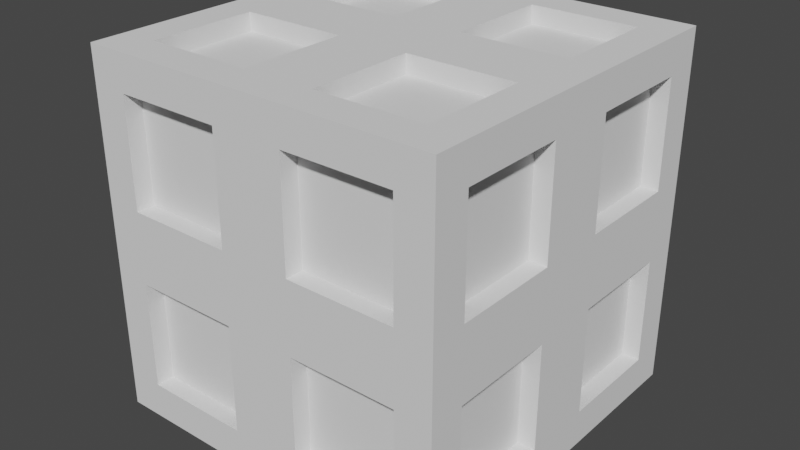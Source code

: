 # Source: Container.blend  (saved by Blender 3.5.10; exported with 4.5.12 LTS)
import bpy
from mathutils import Matrix  # noqa: F401  (used for matrix-valued properties, if any)

bpy.ops.wm.read_factory_settings(use_empty=True)
scene = bpy.context.scene
scene.name = 'Scene'

# ---- collections
col_collection = bpy.data.collections.new('Collection'); scene.collection.children.link(col_collection)

# ---- world
world_world = bpy.data.worlds.new('World'); scene.world = world_world
world_world.use_nodes = True; world_world.node_tree.nodes.clear()
_N = world_world.node_tree.nodes; _L = world_world.node_tree.links
n0 = _N.new('ShaderNodeOutputWorld'); n0.name = 'World Output'; n0.location = (300, 300)
n1 = _N.new('ShaderNodeBackground'); n1.name = 'Background'; n1.location = (10, 300)
n1.inputs[0].default_value = (0.05088, 0.05088, 0.05088, 1.0)
_L.new(n1.outputs[0], n0.inputs[0])
n0.is_active_output = True
world_world.color = (0.05088, 0.05088, 0.05088)
world_world.use_sun_shadow = False
world_world.sun_shadow_jitter_overblur = 0.0

# ---- meshes
me_cube = bpy.data.meshes.new('Cube')
me_cube.from_pydata([(1.0, 0.8, 1.8), (1.0, 0.8, 0.2), (1.0, -0.8, 1.8), (1.0, -0.8, 0.2), (-1.0, 0.8, 1.8), (-1.0, 0.8, 0.2), (-0.8, -1.0, 1.8), (-0.8, -1.0, 0.2), (-1.0, -0.2, 0.2), (-0.2, 1.0, 0.2), (1.0, 0.8, 1.2), (-0.8, -1.0, 0.8), (1.0, -0.8, 1.2), (-1.0, 0.8, 0.8), (0.2, -1.0, 1.8), (1.0, -0.2, 1.8), (0.2, -1.0, 0.2), (-1.0, -0.2, 1.8), (-0.2, 1.0, 1.8), (1.0, 0.2, 0.2), (-0.2, 1.0, 1.2), (1.0, -0.2, 1.2), (0.2, -0.2, 0.0), (-1.0, -0.2, 1.2), (0.2, -1.0, 1.2), (-0.2, -0.2, 2.0), (1.0, 0.2, 1.8), (0.8, -1.0, 1.8), (1.0, -0.8, 0.8), (1.0, 0.2, 1.2), (0.8, 1.0, 1.8), (1.0, 0.8, 0.8), (0.8, 0.2, 2.0), (1.0, 0.2, 0.8), (0.8, 1.0, 0.8), (0.8, 1.0, 0.2), (1.0, -0.2, 0.2), (1.0, -0.2, 0.8), (0.8, -1.0, 1.2), (0.8, -1.0, 0.2), (0.8, -0.2, 0.0), (1.0, 0.0, 1.0), (0.8, -0.8, 2.0), (0.8, -1.0, 0.8), (-0.2, -1.0, 1.8), (0.2, -1.0, 0.8), (1.0, -1.0, 1.0), (0.8, -0.8, 0.0), (-0.2, -1.0, 0.2), (-0.2, -1.0, 0.8), (-1.0, -0.8, 0.2), (-0.8, -1.0, 1.2), (0.2, -0.8, 0.0), (-0.2, -1.0, 1.2), (-1.0, -0.8, 1.2), (-1.0, -0.8, 1.8), (-0.2, -0.8, 2.0), (0.0, -1.0, 1.0), (-1.0, -0.8, 0.8), (-0.8, -0.8, 2.0), (-1.0, 0.2, 1.8), (-1.0, -0.2, 0.8), (-1.0, 0.2, 0.2), (-0.8, -0.8, 0.0), (-1.0, -1.0, 1.0), (-1.0, 0.2, 0.8), (-1.0, 0.8, 1.2), (-0.8, 1.0, 0.2), (-0.8, -0.2, 0.0), (-1.0, 0.2, 1.2), (-0.8, -0.2, 2.0), (-0.8, 1.0, 1.8), (-0.8, 1.0, 1.2), (-1.0, 0.0, 1.0), (-0.8, 0.8, 2.0), (-0.8, 1.0, 0.8), (0.2, 1.0, 1.8), (-0.2, 1.0, 0.8), (0.2, 1.0, 0.2), (-0.8, 0.8, 0.0), (-1.0, 1.0, 1.0), (0.2, 1.0, 0.8), (0.8, 1.0, 1.2), (0.8, 0.8, 0.0), (-0.2, 0.8, 0.0), (0.2, 1.0, 1.2), (-0.2, 0.8, 2.0), (0.8, 0.8, 2.0), (1.0, 1.0, 1.0), (0.0, 1.0, 1.0), (-0.2, -0.8, 0.0), (1.0, -1.0, 0.0), (0.8, 0.2, 0.0), (-0.2, -0.2, 0.0), (-0.8, 0.2, 0.0), (-1.0, -1.0, 0.0), (0.0, -1.0, 0.0), (-0.2, 0.2, 0.0), (0.2, 0.8, 0.0), (-1.0, 1.0, 0.0), (-1.0, 0.0, 0.0), (0.2, 0.2, 0.0), (1.0, 0.0, 0.0), (1.0, 1.0, 0.0), (0.0, 1.0, 0.0), (0.0, 0.0, 0.0), (0.2, -0.8, 2.0), (-1.0, -1.0, 2.0), (-0.8, 0.2, 2.0), (-0.2, 0.2, 2.0), (-1.0, 0.0, 2.0), (-1.0, 1.0, 2.0), (0.2, 0.8, 2.0), (0.2, 0.2, 2.0), (0.0, 1.0, 2.0), (1.0, 1.0, 2.0), (0.8, -0.2, 2.0), (0.2, -0.2, 2.0), (1.0, 0.0, 2.0), (1.0, -1.0, 2.0), (0.0, -1.0, 2.0), (0.0, 0.0, 2.0), (0.9, -0.2, 1.8), (0.9, -0.8, 1.8), (0.9, -0.8, 1.2), (0.9, -0.2, 1.2), (0.9, 0.8, 1.8), (0.9, 0.8, 1.2), (0.9, 0.2, 1.8), (0.9, 0.2, 1.2), (0.9, 0.8, 0.8), (0.9, 0.8, 0.2), (0.9, 0.2, 0.2), (0.9, 0.2, 0.8), (0.9, -0.8, 0.8), (0.9, -0.8, 0.2), (0.9, -0.2, 0.2), (0.9, -0.2, 0.8), (0.8, -0.9, 1.8), (0.8, -0.9, 1.2), (0.2, -0.9, 1.8), (0.2, -0.9, 1.2), (0.8, -0.9, 0.8), (0.8, -0.9, 0.2), (0.2, -0.9, 0.2), (0.2, -0.9, 0.8), (-0.8, -0.9, 0.2), (-0.8, -0.9, 0.8), (-0.2, -0.9, 0.2), (-0.2, -0.9, 0.8), (-0.8, -0.9, 1.2), (-0.8, -0.9, 1.8), (-0.2, -0.9, 1.8), (-0.2, -0.9, 1.2), (-0.9, -0.8, 1.2), (-0.9, -0.8, 1.8), (-0.9, -0.2, 1.8), (-0.9, -0.2, 1.2), (-0.9, -0.2, 0.2), (-0.9, -0.8, 0.2), (-0.9, -0.8, 0.8), (-0.9, -0.2, 0.8), (-0.9, 0.8, 0.8), (-0.9, 0.8, 0.2), (-0.9, 0.2, 0.2), (-0.9, 0.2, 0.8), (-0.9, 0.2, 1.8), (-0.9, 0.8, 1.8), (-0.9, 0.8, 1.2), (-0.9, 0.2, 1.2), (-0.8, 0.9, 1.8), (-0.8, 0.9, 1.2), (-0.2, 0.9, 1.8), (-0.2, 0.9, 1.2), (-0.2, 0.9, 0.2), (-0.8, 0.9, 0.2), (-0.8, 0.9, 0.8), (-0.2, 0.9, 0.8), (0.8, 0.9, 0.8), (0.8, 0.9, 0.2), (0.2, 0.9, 0.2), (0.2, 0.9, 0.8), (0.2, 0.9, 1.8), (0.8, 0.9, 1.8), (0.8, 0.9, 1.2), (0.2, 0.9, 1.2), (0.2, -0.8, 0.1), (0.8, -0.8, 0.1), (0.8, -0.2, 0.1), (0.2, -0.2, 0.1), (-0.8, -0.2, 0.1), (-0.8, -0.8, 0.1), (-0.2, -0.8, 0.1), (-0.2, -0.2, 0.1), (-0.2, 0.8, 0.1), (-0.8, 0.8, 0.1), (-0.8, 0.2, 0.1), (-0.2, 0.2, 0.1), (0.8, 0.2, 0.1), (0.8, 0.8, 0.1), (0.2, 0.8, 0.1), (0.2, 0.2, 0.1), (-0.2, -0.8, 1.9), (-0.8, -0.8, 1.9), (-0.8, -0.2, 1.9), (-0.2, -0.2, 1.9), (-0.8, 0.2, 1.9), (-0.8, 0.8, 1.9), (-0.2, 0.8, 1.9), (-0.2, 0.2, 1.9), (0.2, 0.8, 1.9), (0.8, 0.8, 1.9), (0.8, 0.2, 1.9), (0.2, 0.2, 1.9), (0.8, -0.2, 1.9), (0.8, -0.8, 1.9), (0.2, -0.8, 1.9), (0.2, -0.2, 1.9)], [], [(30, 82, 184, 183), (1, 31, 130, 131), (97, 94, 196, 197), (43, 45, 145, 142), (76, 30, 183, 182), (84, 97, 197, 194), (16, 39, 143, 144), (17, 23, 157, 156), (94, 79, 195, 196), (39, 43, 142, 143), (108, 109, 209, 206), (23, 54, 154, 157), (79, 84, 194, 195), (109, 86, 208, 209), (55, 17, 156, 155), (69, 60, 166, 169), (86, 74, 207, 208), (54, 55, 155, 154), (66, 69, 169, 168), (26, 29, 129, 128), (74, 108, 206, 207), (4, 66, 168, 167), (78, 81, 181, 180), (29, 10, 127, 129), (2, 15, 118, 119), (12, 2, 119, 46), (21, 12, 46, 41), (15, 21, 41, 118), (0, 10, 88, 115), (26, 0, 115, 118), (10, 29, 41, 88), (29, 26, 118, 41), (31, 1, 103, 88), (1, 19, 102, 103), (33, 31, 88, 41), (19, 33, 41, 102), (3, 28, 46, 91), (36, 3, 91, 102), (28, 37, 41, 46), (37, 36, 102, 41), (27, 38, 46, 119), (14, 27, 119, 120), (38, 24, 57, 46), (24, 14, 120, 57), (43, 39, 91, 46), (39, 16, 96, 91), (45, 43, 46, 57), (16, 45, 57, 96), (7, 11, 64, 95), (48, 7, 95, 96), (11, 49, 57, 64), (49, 48, 96, 57), (51, 6, 107, 64), (6, 44, 120, 107), (53, 51, 64, 57), (44, 53, 57, 120), (55, 54, 64, 107), (17, 55, 107, 110), (54, 23, 73, 64), (23, 17, 110, 73), (50, 8, 100, 95), (58, 50, 95, 64), (61, 58, 64, 73), (8, 61, 73, 100), (5, 13, 80, 99), (62, 5, 99, 100), (13, 65, 73, 80), (65, 62, 100, 73), (4, 60, 110, 111), (66, 4, 111, 80), (69, 66, 80, 73), (60, 69, 73, 110), (71, 72, 80, 111), (18, 71, 111, 114), (72, 20, 89, 80), (20, 18, 114, 89), (67, 9, 104, 99), (75, 67, 99, 80), (77, 75, 80, 89), (9, 77, 89, 104), (35, 34, 88, 103), (78, 35, 103, 104), (34, 81, 89, 88), (81, 78, 104, 89), (30, 76, 114, 115), (82, 30, 115, 88), (85, 82, 88, 89), (76, 85, 89, 114), (52, 47, 91, 96), (47, 40, 102, 91), (22, 52, 96, 105), (40, 22, 105, 102), (68, 63, 95, 100), (63, 90, 96, 95), (90, 93, 105, 96), (93, 68, 100, 105), (84, 79, 99, 104), (79, 94, 100, 99), (97, 84, 104, 105), (94, 97, 105, 100), (92, 83, 103, 102), (83, 98, 104, 103), (98, 101, 105, 104), (101, 92, 102, 105), (56, 59, 107, 120), (59, 70, 110, 107), (25, 56, 120, 121), (70, 25, 121, 110), (108, 74, 111, 110), (74, 86, 114, 111), (86, 109, 121, 114), (109, 108, 110, 121), (112, 87, 115, 114), (87, 32, 118, 115), (113, 112, 114, 121), (32, 113, 121, 118), (116, 42, 119, 118), (42, 106, 120, 119), (106, 117, 121, 120), (117, 116, 118, 121), (205, 204, 203, 202), (153, 152, 151, 150), (169, 166, 167, 168), (189, 188, 187, 186), (125, 122, 123, 124), (185, 182, 183, 184), (180, 181, 178, 179), (175, 176, 177, 174), (171, 170, 172, 173), (136, 137, 134, 135), (131, 130, 133, 132), (127, 126, 128, 129), (190, 193, 192, 191), (195, 194, 197, 196), (200, 199, 198, 201), (164, 165, 162, 163), (159, 160, 161, 158), (154, 155, 156, 157), (148, 149, 147, 146), (143, 142, 145, 144), (139, 138, 140, 141), (214, 217, 216, 215), (211, 210, 213, 212), (208, 207, 206, 209), (45, 16, 144, 145), (19, 1, 131, 132), (82, 85, 185, 184), (72, 71, 170, 171), (31, 33, 133, 130), (85, 76, 182, 185), (71, 18, 172, 170), (87, 112, 210, 211), (33, 19, 132, 133), (20, 72, 171, 173), (8, 50, 159, 158), (32, 87, 211, 212), (18, 20, 173, 172), (50, 58, 160, 159), (112, 113, 213, 210), (83, 92, 198, 199), (58, 61, 161, 160), (113, 32, 212, 213), (11, 7, 146, 147), (98, 83, 199, 200), (61, 8, 158, 161), (7, 48, 148, 146), (101, 98, 200, 201), (47, 52, 186, 187), (49, 11, 147, 149), (92, 101, 201, 198), (28, 3, 135, 134), (40, 47, 187, 188), (48, 49, 149, 148), (3, 36, 136, 135), (52, 22, 189, 186), (9, 67, 175, 174), (37, 28, 134, 137), (22, 40, 188, 189), (15, 2, 123, 122), (67, 75, 176, 175), (42, 116, 214, 215), (36, 37, 137, 136), (2, 12, 124, 123), (75, 77, 177, 176), (13, 5, 163, 162), (106, 42, 215, 216), (12, 21, 125, 124), (77, 9, 174, 177), (5, 62, 164, 163), (117, 106, 216, 217), (59, 56, 202, 203), (21, 15, 122, 125), (65, 13, 162, 165), (116, 117, 217, 214), (6, 51, 150, 151), (70, 59, 203, 204), (62, 65, 165, 164), (44, 6, 151, 152), (56, 25, 205, 202), (63, 68, 190, 191), (51, 53, 153, 150), (25, 70, 204, 205), (38, 27, 138, 139), (90, 63, 191, 192), (53, 44, 152, 153), (27, 14, 140, 138), (93, 90, 192, 193), (34, 35, 179, 178), (24, 38, 139, 141), (68, 93, 193, 190), (10, 0, 126, 127), (35, 78, 180, 179), (14, 24, 141, 140), (0, 26, 128, 126), (81, 34, 178, 181), (60, 4, 167, 166)])
_uv = me_cube.uv_layers.new(name='UVMap')
_uv.uv.foreach_set('vector', [0.6, 0.475, 0.525, 0.475, 0.525, 0.475, 0.6, 0.475, 0.4, 0.525, 0.475, 0.525, 0.475, 0.525, 0.4, 0.525, 0.225, 0.6, 0.15, 0.6, 0.15, 0.6, 0.225, 0.6, 0.475, 0.775, 0.475, 0.85, 0.475, 0.85, 0.475, 0.775, 0.6, 0.4, 0.6, 0.475, 0.6, 0.475, 0.6, 0.4, 0.225, 0.525, 0.225, 0.6, 0.225, 0.6, 0.225, 0.525, 0.4, 0.85, 0.4, 0.775, 0.4, 0.775, 0.4, 0.85, 0.6, 0.1, 0.525, 0.1, 0.525, 0.1, 0.6, 0.1, 0.15, 0.6, 0.15, 0.525, 0.15, 0.525, 0.15, 0.6, 0.4, 0.775, 0.475, 0.775, 0.475, 0.775, 0.4, 0.775, 0.85, 0.6, 0.775, 0.6, 0.775, 0.6, 0.85, 0.6, 0.525, 0.1, 0.525, 0.025, 0.525, 0.025, 0.525, 0.1, 0.15, 0.525, 0.225, 0.525, 0.225, 0.525, 0.15, 0.525, 0.775, 0.6, 0.775, 0.525, 0.775, 0.525, 0.775, 0.6, 0.6, 0.025, 0.6, 0.1, 0.6, 0.1, 0.6, 0.025, 0.525, 0.15, 0.6, 0.15, 0.6, 0.15, 0.525, 0.15, 0.775, 0.525, 0.85, 0.525, 0.85, 0.525, 0.775, 0.525, 0.525, 0.025, 0.6, 0.025, 0.6, 0.025, 0.525, 0.025, 0.525, 0.225, 0.525, 0.15, 0.525, 0.15, 0.525, 0.225, 0.6, 0.6, 0.525, 0.6, 0.525, 0.6, 0.6, 0.6, 0.85, 0.525, 0.85, 0.6, 0.85, 0.6, 0.85, 0.525, 0.6, 0.225, 0.525, 0.225, 0.525, 0.225, 0.6, 0.225, 0.4, 0.4, 0.475, 0.4, 0.475, 0.4, 0.4, 0.4, 0.525, 0.6, 0.525, 0.525, 0.525, 0.525, 0.525, 0.6, 0.6, 0.725, 0.6, 0.65, 0.625, 0.625, 0.625, 0.75, 0.525, 0.725, 0.6, 0.725, 0.625, 0.75, 0.5, 0.75, 0.525, 0.65, 0.525, 0.725, 0.5, 0.75, 0.5, 0.625, 0.6, 0.65, 0.525, 0.65, 0.5, 0.625, 0.625, 0.625, 0.6, 0.525, 0.525, 0.525, 0.5, 0.5, 0.625, 0.5, 0.6, 0.6, 0.6, 0.525, 0.625, 0.5, 0.625, 0.625, 0.525, 0.525, 0.525, 0.6, 0.5, 0.625, 0.5, 0.5, 0.525, 0.6, 0.6, 0.6, 0.625, 0.625, 0.5, 0.625, 0.475, 0.525, 0.4, 0.525, 0.375, 0.5, 0.5, 0.5, 0.4, 0.525, 0.4, 0.6, 0.375, 0.625, 0.375, 0.5, 0.475, 0.6, 0.475, 0.525, 0.5, 0.5, 0.5, 0.625, 0.4, 0.6, 0.475, 0.6, 0.5, 0.625, 0.375, 0.625, 0.4, 0.725, 0.475, 0.725, 0.5, 0.75, 0.375, 0.75, 0.4, 0.65, 0.4, 0.725, 0.375, 0.75, 0.375, 0.625, 0.475, 0.725, 0.475, 0.65, 0.5, 0.625, 0.5, 0.75, 0.475, 0.65, 0.4, 0.65, 0.375, 0.625, 0.5, 0.625, 0.6, 0.775, 0.525, 0.775, 0.5, 0.75, 0.625, 0.75, 0.6, 0.85, 0.6, 0.775, 0.625, 0.75, 0.625, 0.875, 0.525, 0.775, 0.525, 0.85, 0.5, 0.875, 0.5, 0.75, 0.525, 0.85, 0.6, 0.85, 0.625, 0.875, 0.5, 0.875, 0.475, 0.775, 0.4, 0.775, 0.375, 0.75, 0.5, 0.75, 0.4, 0.775, 0.4, 0.85, 0.375, 0.875, 0.375, 0.75, 0.475, 0.85, 0.475, 0.775, 0.5, 0.75, 0.5, 0.875, 0.4, 0.85, 0.475, 0.85, 0.5, 0.875, 0.375, 0.875, 0.4, 0.975, 0.475, 0.975, 0.5, 1.0, 0.375, 1.0, 0.4, 0.9, 0.4, 0.975, 0.375, 1.0, 0.375, 0.875, 0.475, 0.975, 0.475, 0.9, 0.5, 0.875, 0.5, 1.0, 0.475, 0.9, 0.4, 0.9, 0.375, 0.875, 0.5, 0.875, 0.525, 0.975, 0.6, 0.975, 0.625, 1.0, 0.5, 1.0, 0.6, 0.975, 0.6, 0.9, 0.625, 0.875, 0.625, 1.0, 0.525, 0.9, 0.525, 0.975, 0.5, 1.0, 0.5, 0.875, 0.6, 0.9, 0.525, 0.9, 0.5, 0.875, 0.625, 0.875, 0.6, 0.025, 0.525, 0.025, 0.5, 0.0, 0.625, 0.0, 0.6, 0.1, 0.6, 0.025, 0.625, 0.0, 0.625, 0.125, 0.525, 0.025, 0.525, 0.1, 0.5, 0.125, 0.5, 0.0, 0.525, 0.1, 0.6, 0.1, 0.625, 0.125, 0.5, 0.125, 0.4, 0.025, 0.4, 0.1, 0.375, 0.125, 0.375, 0.0, 0.475, 0.025, 0.4, 0.025, 0.375, 0.0, 0.5, 0.0, 0.475, 0.1, 0.475, 0.025, 0.5, 0.0, 0.5, 0.125, 0.4, 0.1, 0.475, 0.1, 0.5, 0.125, 0.375, 0.125, 0.4, 0.225, 0.475, 0.225, 0.5, 0.25, 0.375, 0.25, 0.4, 0.15, 0.4, 0.225, 0.375, 0.25, 0.375, 0.125, 0.475, 0.225, 0.475, 0.15, 0.5, 0.125, 0.5, 0.25, 0.475, 0.15, 0.4, 0.15, 0.375, 0.125, 0.5, 0.125, 0.6, 0.225, 0.6, 0.15, 0.625, 0.125, 0.625, 0.25, 0.525, 0.225, 0.6, 0.225, 0.625, 0.25, 0.5, 0.25, 0.525, 0.15, 0.525, 0.225, 0.5, 0.25, 0.5, 0.125, 0.6, 0.15, 0.525, 0.15, 0.5, 0.125, 0.625, 0.125, 0.6, 0.275, 0.525, 0.275, 0.5, 0.25, 0.625, 0.25, 0.6, 0.35, 0.6, 0.275, 0.625, 0.25, 0.625, 0.375, 0.525, 0.275, 0.525, 0.35, 0.5, 0.375, 0.5, 0.25, 0.525, 0.35, 0.6, 0.35, 0.625, 0.375, 0.5, 0.375, 0.4, 0.275, 0.4, 0.35, 0.375, 0.375, 0.375, 0.25, 0.475, 0.275, 0.4, 0.275, 0.375, 0.25, 0.5, 0.25, 0.475, 0.35, 0.475, 0.275, 0.5, 0.25, 0.5, 0.375, 0.4, 0.35, 0.475, 0.35, 0.5, 0.375, 0.375, 0.375, 0.4, 0.475, 0.475, 0.475, 0.5, 0.5, 0.375, 0.5, 0.4, 0.4, 0.4, 0.475, 0.375, 0.5, 0.375, 0.375, 0.475, 0.475, 0.475, 0.4, 0.5, 0.375, 0.5, 0.5, 0.475, 0.4, 0.4, 0.4, 0.375, 0.375, 0.5, 0.375, 0.6, 0.475, 0.6, 0.4, 0.625, 0.375, 0.625, 0.5, 0.525, 0.475, 0.6, 0.475, 0.625, 0.5, 0.5, 0.5, 0.525, 0.4, 0.525, 0.475, 0.5, 0.5, 0.5, 0.375, 0.6, 0.4, 0.525, 0.4, 0.5, 0.375, 0.625, 0.375, 0.275, 0.725, 0.35, 0.725, 0.375, 0.75, 0.25, 0.75, 0.35, 0.725, 0.35, 0.65, 0.375, 0.625, 0.375, 0.75, 0.275, 0.65, 0.275, 0.725, 0.25, 0.75, 0.25, 0.625, 0.35, 0.65, 0.275, 0.65, 0.25, 0.625, 0.375, 0.625, 0.15, 0.65, 0.15, 0.725, 0.125, 0.75, 0.125, 0.625, 0.15, 0.725, 0.225, 0.725, 0.25, 0.75, 0.125, 0.75, 0.225, 0.725, 0.225, 0.65, 0.25, 0.625, 0.25, 0.75, 0.225, 0.65, 0.15, 0.65, 0.125, 0.625, 0.25, 0.625, 0.225, 0.525, 0.15, 0.525, 0.125, 0.5, 0.25, 0.5, 0.15, 0.525, 0.15, 0.6, 0.125, 0.625, 0.125, 0.5, 0.225, 0.6, 0.225, 0.525, 0.25, 0.5, 0.25, 0.625, 0.15, 0.6, 0.225, 0.6, 0.25, 0.625, 0.125, 0.625, 0.35, 0.6, 0.35, 0.525, 0.375, 0.5, 0.375, 0.625, 0.35, 0.525, 0.275, 0.525, 0.25, 0.5, 0.375, 0.5, 0.275, 0.525, 0.275, 0.6, 0.25, 0.625, 0.25, 0.5, 0.275, 0.6, 0.35, 0.6, 0.375, 0.625, 0.25, 0.625, 0.775, 0.725, 0.85, 0.725, 0.875, 0.75, 0.75, 0.75, 0.85, 0.725, 0.85, 0.65, 0.875, 0.625, 0.875, 0.75, 0.775, 0.65, 0.775, 0.725, 0.75, 0.75, 0.75, 0.625, 0.85, 0.65, 0.775, 0.65, 0.75, 0.625, 0.875, 0.625, 0.85, 0.6, 0.85, 0.525, 0.875, 0.5, 0.875, 0.625, 0.85, 0.525, 0.775, 0.525, 0.75, 0.5, 0.875, 0.5, 0.775, 0.525, 0.775, 0.6, 0.75, 0.625, 0.75, 0.5, 0.775, 0.6, 0.85, 0.6, 0.875, 0.625, 0.75, 0.625, 0.725, 0.525, 0.65, 0.525, 0.625, 0.5, 0.75, 0.5, 0.65, 0.525, 0.65, 0.6, 0.625, 0.625, 0.625, 0.5, 0.725, 0.6, 0.725, 0.525, 0.75, 0.5, 0.75, 0.625, 0.65, 0.6, 0.725, 0.6, 0.75, 0.625, 0.625, 0.625, 0.65, 0.65, 0.65, 0.725, 0.625, 0.75, 0.625, 0.625, 0.65, 0.725, 0.725, 0.725, 0.75, 0.75, 0.625, 0.75, 0.725, 0.725, 0.725, 0.65, 0.75, 0.625, 0.75, 0.75, 0.725, 0.65, 0.65, 0.65, 0.625, 0.625, 0.75, 0.625, 0.775, 0.65, 0.85, 0.65, 0.85, 0.725, 0.775, 0.725, 0.525, 0.9, 0.6, 0.9, 0.6, 0.975, 0.525, 0.975, 0.525, 0.15, 0.6, 0.15, 0.6, 0.225, 0.525, 0.225, 0.275, 0.65, 0.35, 0.65, 0.35, 0.725, 0.275, 0.725, 0.525, 0.65, 0.6, 0.65, 0.6, 0.725, 0.525, 0.725, 0.525, 0.4, 0.6, 0.4, 0.6, 0.475, 0.525, 0.475, 0.4, 0.4, 0.475, 0.4, 0.475, 0.475, 0.4, 0.475, 0.4, 0.275, 0.475, 0.275, 0.475, 0.35, 0.4, 0.35, 0.525, 0.275, 0.6, 0.275, 0.6, 0.35, 0.525, 0.35, 0.4, 0.65, 0.475, 0.65, 0.475, 0.725, 0.4, 0.725, 0.4, 0.525, 0.475, 0.525, 0.475, 0.6, 0.4, 0.6, 0.525, 0.525, 0.6, 0.525, 0.6, 0.6, 0.525, 0.6, 0.15, 0.65, 0.225, 0.65, 0.225, 0.725, 0.15, 0.725, 0.15, 0.525, 0.225, 0.525, 0.225, 0.6, 0.15, 0.6, 0.275, 0.525, 0.35, 0.525, 0.35, 0.6, 0.275, 0.6, 0.4, 0.15, 0.475, 0.15, 0.475, 0.225, 0.4, 0.225, 0.4, 0.025, 0.475, 0.025, 0.475, 0.1, 0.4, 0.1, 0.525, 0.025, 0.6, 0.025, 0.6, 0.1, 0.525, 0.1, 0.4, 0.9, 0.475, 0.9, 0.475, 0.975, 0.4, 0.975, 0.4, 0.775, 0.475, 0.775, 0.475, 0.85, 0.4, 0.85, 0.525, 0.775, 0.6, 0.775, 0.6, 0.85, 0.525, 0.85, 0.65, 0.65, 0.725, 0.65, 0.725, 0.725, 0.65, 0.725, 0.65, 0.525, 0.725, 0.525, 0.725, 0.6, 0.65, 0.6, 0.775, 0.525, 0.85, 0.525, 0.85, 0.6, 0.775, 0.6, 0.475, 0.85, 0.4, 0.85, 0.4, 0.85, 0.475, 0.85, 0.4, 0.6, 0.4, 0.525, 0.4, 0.525, 0.4, 0.6, 0.525, 0.475, 0.525, 0.4, 0.525, 0.4, 0.525, 0.475, 0.525, 0.275, 0.6, 0.275, 0.6, 0.275, 0.525, 0.275, 0.475, 0.525, 0.475, 0.6, 0.475, 0.6, 0.475, 0.525, 0.525, 0.4, 0.6, 0.4, 0.6, 0.4, 0.525, 0.4, 0.6, 0.275, 0.6, 0.35, 0.6, 0.35, 0.6, 0.275, 0.65, 0.525, 0.725, 0.525, 0.725, 0.525, 0.65, 0.525, 0.475, 0.6, 0.4, 0.6, 0.4, 0.6, 0.475, 0.6, 0.525, 0.35, 0.525, 0.275, 0.525, 0.275, 0.525, 0.35, 0.4, 0.1, 0.4, 0.025, 0.4, 0.025, 0.4, 0.1, 0.65, 0.6, 0.65, 0.525, 0.65, 0.525, 0.65, 0.6, 0.6, 0.35, 0.525, 0.35, 0.525, 0.35, 0.6, 0.35, 0.4, 0.025, 0.475, 0.025, 0.475, 0.025, 0.4, 0.025, 0.725, 0.525, 0.725, 0.6, 0.725, 0.6, 0.725, 0.525, 0.35, 0.525, 0.35, 0.6, 0.35, 0.6, 0.35, 0.525, 0.475, 0.025, 0.475, 0.1, 0.475, 0.1, 0.475, 0.025, 0.725, 0.6, 0.65, 0.6, 0.65, 0.6, 0.725, 0.6, 0.475, 0.975, 0.4, 0.975, 0.4, 0.975, 0.475, 0.975, 0.275, 0.525, 0.35, 0.525, 0.35, 0.525, 0.275, 0.525, 0.475, 0.1, 0.4, 0.1, 0.4, 0.1, 0.475, 0.1, 0.4, 0.975, 0.4, 0.9, 0.4, 0.9, 0.4, 0.975, 0.275, 0.6, 0.275, 0.525, 0.275, 0.525, 0.275, 0.6, 0.35, 0.725, 0.275, 0.725, 0.275, 0.725, 0.35, 0.725, 0.475, 0.9, 0.475, 0.975, 0.475, 0.975, 0.475, 0.9, 0.35, 0.6, 0.275, 0.6, 0.275, 0.6, 0.35, 0.6, 0.475, 0.725, 0.4, 0.725, 0.4, 0.725, 0.475, 0.725, 0.35, 0.65, 0.35, 0.725, 0.35, 0.725, 0.35, 0.65, 0.4, 0.9, 0.475, 0.9, 0.475, 0.9, 0.4, 0.9, 0.4, 0.725, 0.4, 0.65, 0.4, 0.65, 0.4, 0.725, 0.275, 0.725, 0.275, 0.65, 0.275, 0.65, 0.275, 0.725, 0.4, 0.35, 0.4, 0.275, 0.4, 0.275, 0.4, 0.35, 0.475, 0.65, 0.475, 0.725, 0.475, 0.725, 0.475, 0.65, 0.275, 0.65, 0.35, 0.65, 0.35, 0.65, 0.275, 0.65, 0.6, 0.65, 0.6, 0.725, 0.6, 0.725, 0.6, 0.65, 0.4, 0.275, 0.475, 0.275, 0.475, 0.275, 0.4, 0.275, 0.65, 0.725, 0.65, 0.65, 0.65, 0.65, 0.65, 0.725, 0.4, 0.65, 0.475, 0.65, 0.475, 0.65, 0.4, 0.65, 0.6, 0.725, 0.525, 0.725, 0.525, 0.725, 0.6, 0.725, 0.475, 0.275, 0.475, 0.35, 0.475, 0.35, 0.475, 0.275, 0.475, 0.225, 0.4, 0.225, 0.4, 0.225, 0.475, 0.225, 0.725, 0.725, 0.65, 0.725, 0.65, 0.725, 0.725, 0.725, 0.525, 0.725, 0.525, 0.65, 0.525, 0.65, 0.525, 0.725, 0.475, 0.35, 0.4, 0.35, 0.4, 0.35, 0.475, 0.35, 0.4, 0.225, 0.4, 0.15, 0.4, 0.15, 0.4, 0.225, 0.725, 0.65, 0.725, 0.725, 0.725, 0.725, 0.725, 0.65, 0.85, 0.725, 0.775, 0.725, 0.775, 0.725, 0.85, 0.725, 0.525, 0.65, 0.6, 0.65, 0.6, 0.65, 0.525, 0.65, 0.475, 0.15, 0.475, 0.225, 0.475, 0.225, 0.475, 0.15, 0.65, 0.65, 0.725, 0.65, 0.725, 0.65, 0.65, 0.65, 0.6, 0.975, 0.525, 0.975, 0.525, 0.975, 0.6, 0.975, 0.85, 0.65, 0.85, 0.725, 0.85, 0.725, 0.85, 0.65, 0.4, 0.15, 0.475, 0.15, 0.475, 0.15, 0.4, 0.15, 0.6, 0.9, 0.6, 0.975, 0.6, 0.975, 0.6, 0.9, 0.775, 0.725, 0.775, 0.65, 0.775, 0.65, 0.775, 0.725, 0.15, 0.725, 0.15, 0.65, 0.15, 0.65, 0.15, 0.725, 0.525, 0.975, 0.525, 0.9, 0.525, 0.9, 0.525, 0.975, 0.775, 0.65, 0.85, 0.65, 0.85, 0.65, 0.775, 0.65, 0.525, 0.775, 0.6, 0.775, 0.6, 0.775, 0.525, 0.775, 0.225, 0.725, 0.15, 0.725, 0.15, 0.725, 0.225, 0.725, 0.525, 0.9, 0.6, 0.9, 0.6, 0.9, 0.525, 0.9, 0.6, 0.775, 0.6, 0.85, 0.6, 0.85, 0.6, 0.775, 0.225, 0.65, 0.225, 0.725, 0.225, 0.725, 0.225, 0.65, 0.475, 0.475, 0.4, 0.475, 0.4, 0.475, 0.475, 0.475, 0.525, 0.85, 0.525, 0.775, 0.525, 0.775, 0.525, 0.85, 0.15, 0.65, 0.225, 0.65, 0.225, 0.65, 0.15, 0.65, 0.525, 0.525, 0.6, 0.525, 0.6, 0.525, 0.525, 0.525, 0.4, 0.475, 0.4, 0.4, 0.4, 0.4, 0.4, 0.475, 0.6, 0.85, 0.525, 0.85, 0.525, 0.85, 0.6, 0.85, 0.6, 0.525, 0.6, 0.6, 0.6, 0.6, 0.6, 0.525, 0.475, 0.4, 0.475, 0.475, 0.475, 0.475, 0.475, 0.4, 0.6, 0.15, 0.6, 0.225, 0.6, 0.225, 0.6, 0.15])
me_cube.materials.append(None)
me_cube.use_mirror_vertex_groups = False
me_cube.update()

# ---- objects
ob_cube = bpy.data.objects.new('Cube', me_cube)

# ---- transforms, parenting, visibility, modifiers, constraints
ob_cube.location = (0.0, 0.0, 0.0)
ob_cube.lock_rotations_4d = False
ob_cube.empty_display_type = 'ARROWS'
ob_cube.lineart.crease_threshold = 0.0

# ---- collection membership
col_collection.objects.link(ob_cube)

# ---- scene / render settings (as saved in the file)
scene.frame_start = 1; scene.frame_end = 250; scene.frame_set(1)
scene.render.engine = 'BLENDER_EEVEE_NEXT'
scene.cycles.sampling_pattern = 'TABULATED_SOBOL'
scene.view_settings.view_transform = 'Filmic'
bpy.context.view_layer.update()

# ---- added for rendering (the .blend has no active camera and no usable light): camera, sun
cam_auto = bpy.data.cameras.new('AutoCamera')
cam_auto.lens = 50.0
cam_auto.sensor_width = 36.0
cam_auto.clip_end = 1000.0
ob_auto_camera = bpy.data.objects.new('AutoCamera', cam_auto)
scene.collection.objects.link(ob_auto_camera)
ob_auto_camera.location = (3.20507, -3.84609, 3.56406)
ob_auto_camera.rotation_euler = (1.09748, -7.21219e-08, 0.694738)
scene.camera = ob_auto_camera
light_auto_sun = bpy.data.lights.new('AutoSun', 'SUN')
light_auto_sun.energy = 3.0
light_auto_sun.angle = 0.0523599
ob_auto_sun = bpy.data.objects.new('AutoSun', light_auto_sun)
scene.collection.objects.link(ob_auto_sun)
ob_auto_sun.rotation_euler = (0.872665, 0.174533, 0.523599)
bpy.context.view_layer.update()
